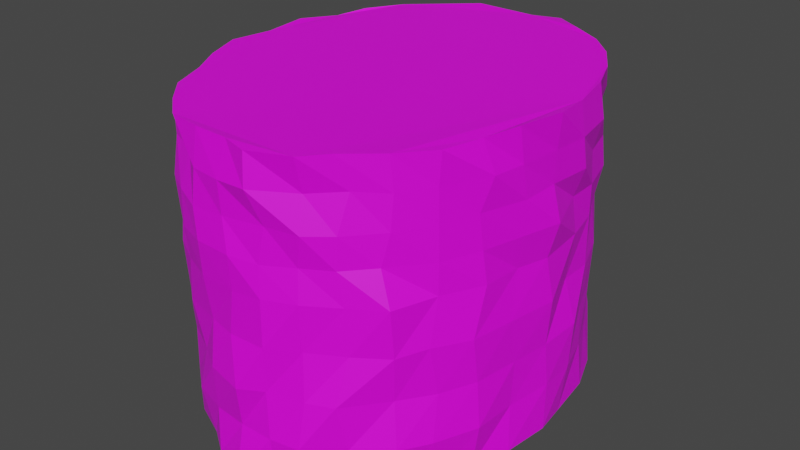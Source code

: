 # Source: arenav2_socle.blend  (saved by Blender 2.93.21; exported with 4.5.12 LTS)
import bpy
from mathutils import Matrix  # noqa: F401  (used for matrix-valued properties, if any)

bpy.ops.wm.read_factory_settings(use_empty=True)
scene = bpy.context.scene
scene.name = 'Scene'

# ---- collections
col_collection = bpy.data.collections.new('Collection'); scene.collection.children.link(col_collection)

# ---- images (referenced by path relative to the original .blend; pixels are not part of the script)
import os
ASSET_DIR = os.environ.get("B2B_ASSET_DIR", "")  # directory of the original .blend (textures are referenced by path, not embedded)
HERE = os.path.dirname(os.path.abspath(__file__))  # packed textures are extracted next to this script under _unpacked/

def load_image(name, relpath, width, height, colorspace="sRGB"):
    """Load a texture the original file referenced (path relative to the .blend, or extracted next to this script)."""
    p = next((c for c in (os.path.join(HERE, relpath), os.path.join(ASSET_DIR, relpath)) if relpath and os.path.exists(c)), "")
    if p:
        img = bpy.data.images.load(p, check_existing=True)
        img.name = name
    else:  # same state as the original file: an image datablock whose file is absent (Cycles renders it pink)
        img = bpy.data.images.new(name, width, height)
        img.source = "FILE"
        img.filepath = "//" + (relpath or name)
    img.colorspace_settings.name = colorspace
    return img
img_craiyon_170509_repeating_texture_of_dirt__reminiscent_of_ps1_er = load_image('craiyon_170509_Repeating_texture_of_dirt__reminiscent_of_PS1_er', 'craiyon_170509_Repeating_texture_of_dirt__reminiscent_of_PS1_era_games__slightly_pixelated__2D.png', 1024, 1024, 'sRGB')

# ---- materials (node trees are filled in below, after node groups)
mat_material_005 = bpy.data.materials.new('Material.005')
mat_material_005.use_transparent_shadow = False

# ---- material node trees
mat_material_005.use_nodes = True; mat_material_005.node_tree.nodes.clear()
_N = mat_material_005.node_tree.nodes; _L = mat_material_005.node_tree.links
n0 = _N.new('ShaderNodeBsdfPrincipled'); n0.name = 'Principled BSDF'; n0.location = (10, 300)
n0.distribution = 'GGX'
n0.subsurface_method = 'BURLEY'
n0.inputs[3].default_value = 1.45
n0.inputs[27].default_value = (0.0, 0.0, 0.0, 1.0)
n0.inputs[28].default_value = 1.0
n1 = _N.new('ShaderNodeOutputMaterial'); n1.name = 'Material Output'; n1.location = (300, 300)
n2 = _N.new('ShaderNodeTexImage'); n2.name = 'Image Texture'; n2.location = (-676, 199)
n2.image = img_craiyon_170509_repeating_texture_of_dirt__reminiscent_of_ps1_er
_L.new(n0.outputs[0], n1.inputs[0])
_L.new(n2.outputs[0], n0.inputs[0])
n1.is_active_output = True

# ---- world
world_world = bpy.data.worlds.new('World'); scene.world = world_world
world_world.use_nodes = True; world_world.node_tree.nodes.clear()
_N = world_world.node_tree.nodes; _L = world_world.node_tree.links
n0 = _N.new('ShaderNodeOutputWorld'); n0.name = 'World Output'; n0.location = (300, 300)
n1 = _N.new('ShaderNodeBackground'); n1.name = 'Background'; n1.location = (10, 300)
n1.inputs[0].default_value = (0.05088, 0.05088, 0.05088, 1.0)
_L.new(n1.outputs[0], n0.inputs[0])
n0.is_active_output = True
world_world.color = (0.05088, 0.05088, 0.05088)
world_world.use_sun_shadow = False
world_world.sun_shadow_jitter_overblur = 0.0

# ---- meshes
me_cylinder = bpy.data.meshes.new('Cylinder')
me_cylinder.from_pydata([(0.006131, 1.004, -0.9957), (0.009666, 0.9578, 1.007), (0.2187, 0.9568, -1.009), (0.1724, 1.01, 0.9959), (0.3572, 0.9438, -1.018), (0.3575, 0.9109, 1.027), (0.5364, 0.8369, -1.03), (0.5513, 0.835, 1.001), (0.7148, 0.6987, -0.9737), (0.7066, 0.7144, 0.9963), (0.8428, 0.5108, -1.006), (0.8348, 0.5543, 0.9946), (0.9232, 0.3833, -1.001), (0.9294, 0.3772, 1.0), (0.9733, 0.2127, -1.01), (0.984, 0.1713, 0.9695), (1.002, -0.0293, -1.02), (1.018, -0.008439, 1.006), (0.9592, -0.1859, -0.9905), (0.9604, -0.2175, 1.005), (0.9384, -0.3655, -0.9938), (0.8917, -0.3715, 0.9656), (0.8271, -0.5502, -0.9852), (0.8431, -0.5589, 0.984), (0.7397, -0.7437, -0.9925), (0.7046, -0.7106, 1.006), (0.5569, -0.8318, -0.9971), (0.5273, -0.845, 1.024), (0.3779, -0.9265, -0.9868), (0.4016, -0.9337, 0.9945), (0.1949, -0.982, -0.9992), (0.1766, -1.004, 0.9956), (0.01802, -0.9937, -1.032), (0.02579, -0.9754, 1.016), (-0.1981, -0.9882, -1.013), (-0.1895, -0.9654, 1.008), (-0.3798, -0.9289, -1.005), (-0.4081, -0.9284, 0.9898), (-0.5579, -0.8492, -1.013), (-0.5556, -0.8315, 1.0), (-0.6791, -0.6781, -0.9752), (-0.7067, -0.7077, 1.0), (-0.816, -0.5748, -1.035), (-0.7996, -0.5326, 1.006), (-0.8935, -0.4024, -0.9794), (-0.9079, -0.3866, 1.02), (-1.006, -0.181, -1.001), (-0.999, -0.206, 1.025), (-0.9997, 0.0004823, -0.9888), (-0.968, -0.002777, 1.014), (-0.9634, 0.1693, -0.9899), (-0.9865, 0.2053, 1.032), (-0.9046, 0.3603, -1.027), (-0.8941, 0.3792, 0.9951), (-0.8306, 0.5992, -1.003), (-0.8341, 0.5247, 1.029), (-0.7057, 0.7006, -1.0), (-0.7304, 0.7157, 1.003), (-0.5571, 0.8322, -1.001), (-0.5631, 0.8166, 0.9758), (-0.3835, 0.8988, -1.016), (-0.3532, 0.9388, 1.035), (-0.1686, 0.9811, -1.006), (-0.179, 0.9829, 0.9678), (0.03352, 0.9845, -3.829), (0.1738, 0.9977, -3.844), (0.385, 0.9328, -3.843), (0.5714, 0.8567, -3.847), (0.7146, 0.724, -3.825), (0.8542, 0.5837, -3.841), (0.9433, 0.4019, -3.856), (0.9815, 0.1684, -3.874), (1.017, 0.008994, -3.837), (0.9853, -0.2129, -3.835), (0.9086, -0.3879, -3.826), (0.8287, -0.519, -3.84), (0.6821, -0.7058, -3.84), (0.5404, -0.8136, -3.803), (0.3619, -0.941, -3.834), (0.1994, -0.961, -3.83), (0.008032, -1.035, -3.854), (-0.1926, -0.9819, -3.836), (-0.3394, -0.9045, -3.828), (-0.5507, -0.829, -3.838), (-0.7253, -0.7225, -3.854), (-0.8731, -0.5765, -3.833), (-0.9226, -0.3675, -3.857), (-0.948, -0.2328, -3.834), (-0.9944, -0.01158, -3.833), (-0.9624, 0.2108, -3.835), (-0.9299, 0.3786, -3.836), (-0.8205, 0.5983, -3.845), (-0.7054, 0.7154, -3.836), (-0.5667, 0.832, -3.847), (-0.3815, 0.9372, -3.841), (-0.1951, 0.9665, -3.835), (0.002071, 0.9656, -0.005243), (0.1828, 0.9657, -0.00506), (0.3736, 0.9105, 0.02148), (0.5599, 0.8396, -0.04598), (0.6948, 0.6825, 0.01725), (0.858, 0.5353, 0.01984), (0.9152, 0.3766, 0.002999), (1.008, 0.2081, -0.008455), (0.9878, 0.001255, -0.003535), (0.9824, -0.1721, -0.01067), (0.9143, -0.4005, 0.02655), (0.83, -0.5563, 0.001469), (0.7042, -0.7066, -0.008774), (0.5393, -0.845, -0.01885), (0.4114, -0.9319, -0.01253), (0.2288, -0.9652, 0.0105), (-0.005604, -0.9993, 0.003386), (-0.2097, -0.9986, -0.02771), (-0.3788, -0.9418, 0.008282), (-0.5496, -0.8624, -0.01645), (-0.7018, -0.7042, -0.003016), (-0.8377, -0.5614, -0.006532), (-0.9516, -0.3952, 0.003015), (-0.9784, -0.1973, -0.005408), (-1.003, 0.006996, 0.001016), (-0.9869, 0.1829, -0.009934), (-0.9236, 0.3819, -0.001833), (-0.834, 0.5572, 0.001354), (-0.6858, 0.7075, 0.03934), (-0.5471, 0.831, 0.0155), (-0.3773, 0.9248, 0.01724), (-0.2066, 0.9855, 0.0119), (1.009, 0.2163, -2.415), (0.9208, 0.3756, -2.424), (0.04031, -1.029, -2.418), (0.1755, -0.9679, -2.421), (-0.9659, 0.2144, -2.449), (-1.03, -0.005832, -2.437), (0.5536, 0.8328, -2.422), (0.3867, 0.9243, -2.419), (0.7134, -0.697, -2.418), (0.8357, -0.5499, -2.431), (-0.8345, -0.5549, -2.423), (-0.741, -0.7201, -2.421), (-0.3865, 0.937, -2.441), (-0.5435, 0.8386, -2.425), (1.003, 0.002513, -2.423), (-0.1921, -0.9865, -2.414), (-0.9696, 0.3911, -2.416), (0.711, 0.672, -2.419), (0.532, -0.8749, -2.423), (-0.9233, -0.4144, -2.388), (-0.1889, 0.9614, -2.449), (0.9685, -0.1809, -2.421), (-0.3468, -0.9102, -2.412), (-0.8348, 0.5505, -2.419), (0.8332, 0.5529, -2.42), (0.3834, -0.9244, -2.428), (-0.9724, -0.1969, -2.427), (0.1632, 0.9611, -2.402), (0.0031, 1.029, -2.401), (0.9286, -0.3922, -2.422), (-0.5498, -0.8259, -2.418), (-0.7085, 0.7069, -2.442), (1.002, 0.1995, -3.121), (-0.003806, -0.9799, -3.129), (-1.014, 0.2303, -3.143), (0.5358, 0.8142, -3.17), (0.7448, -0.714, -3.141), (-0.8295, -0.5645, -3.131), (-0.3824, 0.9298, -3.129), (1.011, 0.02361, -3.112), (-0.1999, -0.9696, -3.108), (-0.9315, 0.3905, -3.144), (0.7345, 0.7049, -3.094), (0.5591, -0.833, -3.133), (-0.9258, -0.3567, -3.1), (-0.1987, 0.986, -3.129), (0.9623, -0.1921, -3.135), (-0.4013, -0.9234, -3.098), (-0.8344, 0.5649, -3.108), (0.8187, 0.5672, -3.115), (0.3641, -0.9535, -3.141), (-0.9669, -0.2337, -3.115), (0.1519, 0.987, -3.146), (0.9506, -0.3921, -3.134), (-0.5572, -0.8273, -3.13), (-0.74, 0.6997, -3.14), (0.9284, 0.3805, -3.127), (0.1983, -0.9803, -3.123), (-0.9871, 0.009753, -3.142), (0.381, 0.9245, -3.13), (0.8428, -0.5835, -3.146), (-0.7119, -0.7074, -3.128), (-0.5678, 0.8179, -3.147), (0.003355, 0.9971, -3.133), (0.9327, 0.3722, -1.758), (0.1913, -0.9825, -1.714), (-1.004, -0.001262, -1.705), (0.3638, 0.9326, -1.718), (0.8246, -0.5933, -1.68), (-0.6909, -0.6928, -1.673), (-0.5722, 0.8472, -1.715), (-0.006185, 0.9939, -1.719), (0.9498, 0.1916, -1.711), (-0.03153, -0.9841, -1.727), (-0.9771, 0.1925, -1.713), (0.5601, 0.8091, -1.692), (0.7382, -0.7204, -1.721), (-0.8267, -0.5636, -1.705), (-0.3913, 0.9377, -1.716), (1.026, 0.002623, -1.707), (-0.1953, -0.9579, -1.71), (-0.9409, 0.3686, -1.723), (0.6995, 0.7036, -1.697), (0.5648, -0.8198, -1.71), (-0.9139, -0.4023, -1.734), (-0.1812, 1.002, -1.715), (0.9738, -0.2305, -1.711), (-0.4141, -0.9184, -1.681), (-0.8186, 0.5776, -1.748), (0.8559, 0.5402, -1.692), (0.3737, -0.9117, -1.694), (-1.009, -0.193, -1.729), (0.1877, 0.9873, -1.712), (0.9285, -0.4252, -1.719), (-0.5326, -0.8469, -1.717), (-0.6825, 0.6773, -1.728), (0.2171, 1.016, -0.4744), (0.3792, 0.9324, -0.4996), (0.5166, 0.8098, -0.4784), (0.7128, 0.7272, -0.5035), (0.8625, 0.5568, -0.4632), (0.9264, 0.38, -0.5017), (0.9394, 0.2176, -0.486), (1.041, -0.001285, -0.5162), (0.9825, -0.1981, -0.5017), (0.9228, -0.3817, -0.4991), (0.829, -0.5511, -0.5105), (0.6721, -0.7316, -0.4757), (0.5281, -0.8448, -0.493), (0.3696, -0.9141, -0.4961), (0.1871, -0.9739, -0.5355), (0.02825, -1.011, -0.4939), (-0.1819, -1.008, -0.4745), (-0.3704, -0.9498, -0.5119), (-0.5571, -0.8324, -0.5013), (-0.716, -0.7073, -0.5011), (-0.8414, -0.5319, -0.5017), (-0.9303, -0.3795, -0.4958), (-0.9752, -0.2151, -0.4799), (-1.003, -0.00155, -0.4946), (-0.9773, 0.216, -0.4928), (-0.9223, 0.3837, -0.5007), (-0.8505, 0.5517, -0.4927), (-0.705, 0.7087, -0.4978), (-0.5498, 0.8391, -0.4876), (-0.3767, 0.9248, -0.4943), (-0.2377, 0.9552, -0.4939), (0.009947, 0.997, -0.5114), (-0.003195, 0.9993, 0.4963), (0.1824, 0.9909, 0.4889), (0.379, 0.9229, 0.5091), (0.5708, 0.8014, 0.4882), (0.7292, 0.7123, 0.515), (0.7938, 0.5665, 0.5265), (0.9526, 0.3941, 0.4652), (1.012, 0.1714, 0.4782), (0.9958, -0.002306, 0.4816), (0.9664, -0.1914, 0.4733), (0.9479, -0.3518, 0.4946), (0.831, -0.5613, 0.5086), (0.7136, -0.6975, 0.4947), (0.5705, -0.7997, 0.5334), (0.3987, -0.8963, 0.488), (0.1792, -1.015, 0.5141), (-0.00433, -1.01, 0.4932), (-0.1864, -0.9931, 0.4958), (-0.3553, -0.8984, 0.5222), (-0.5523, -0.8306, 0.5108), (-0.7319, -0.6899, 0.5012), (-0.8407, -0.5565, 0.5034), (-0.9249, -0.3434, 0.4975), (-0.9852, -0.199, 0.5016), (-1.0, 0.01757, 0.4796), (-0.9808, 0.1965, 0.4996), (-0.9152, 0.384, 0.4706), (-0.8317, 0.5492, 0.5122), (-0.6848, 0.7035, 0.4875), (-0.5317, 0.839, 0.5224), (-0.398, 0.9443, 0.4908), (-0.1907, 0.9799, 0.4962)], [], [(256, 1, 3, 257), (257, 3, 5, 258), (258, 5, 7, 259), (259, 7, 9, 260), (260, 9, 11, 261), (261, 11, 13, 262), (262, 13, 15, 263), (263, 15, 17, 264), (264, 17, 19, 265), (265, 19, 21, 266), (266, 21, 23, 267), (267, 23, 25, 268), (268, 25, 27, 269), (269, 27, 29, 270), (270, 29, 31, 271), (271, 31, 33, 272), (272, 33, 35, 273), (273, 35, 37, 274), (274, 37, 39, 275), (275, 39, 41, 276), (276, 41, 43, 277), (277, 43, 45, 278), (278, 45, 47, 279), (279, 47, 49, 280), (280, 49, 51, 281), (281, 51, 53, 282), (282, 53, 55, 283), (283, 55, 57, 284), (284, 57, 59, 285), (285, 59, 61, 286), (3, 1, 63, 61, 59, 57, 55, 53, 51, 49, 47, 45, 43, 41, 39, 37, 35, 33, 31, 29, 27, 25, 23, 21, 19, 17, 15, 13, 11, 9, 7, 5), (286, 61, 63, 287), (287, 63, 1, 256), (184, 160, 71, 70), (64, 65, 66, 67, 68, 69, 70, 71, 72, 73, 74, 75, 76, 77, 78, 79, 80, 81, 82, 83, 84, 85, 86, 87, 88, 89, 90, 91, 92, 93, 94, 95), (185, 161, 80, 79), (186, 162, 89, 88), (187, 163, 67, 66), (188, 164, 76, 75), (189, 165, 85, 84), (190, 166, 94, 93), (160, 167, 72, 71), (161, 168, 81, 80), (162, 169, 90, 89), (163, 170, 68, 67), (164, 171, 77, 76), (165, 172, 86, 85), (166, 173, 95, 94), (167, 174, 73, 72), (168, 175, 82, 81), (169, 176, 91, 90), (170, 177, 69, 68), (171, 178, 78, 77), (172, 179, 87, 86), (191, 180, 65, 64), (173, 191, 64, 95), (174, 181, 74, 73), (175, 182, 83, 82), (176, 183, 92, 91), (177, 184, 70, 69), (178, 185, 79, 78), (179, 186, 88, 87), (180, 187, 66, 65), (181, 188, 75, 74), (182, 189, 84, 83), (183, 190, 93, 92), (254, 127, 96, 255), (253, 126, 127, 254), (252, 125, 126, 253), (251, 124, 125, 252), (250, 123, 124, 251), (249, 122, 123, 250), (248, 121, 122, 249), (247, 120, 121, 248), (246, 119, 120, 247), (245, 118, 119, 246), (244, 117, 118, 245), (243, 116, 117, 244), (242, 115, 116, 243), (241, 114, 115, 242), (240, 113, 114, 241), (239, 112, 113, 240), (238, 111, 112, 239), (237, 110, 111, 238), (236, 109, 110, 237), (235, 108, 109, 236), (234, 107, 108, 235), (233, 106, 107, 234), (232, 105, 106, 233), (231, 104, 105, 232), (230, 103, 104, 231), (229, 102, 103, 230), (228, 101, 102, 229), (227, 100, 101, 228), (226, 99, 100, 227), (225, 98, 99, 226), (224, 97, 98, 225), (255, 96, 97, 224), (223, 198, 141, 159), (222, 197, 139, 158), (221, 196, 137, 157), (220, 195, 135, 155), (219, 194, 133, 154), (218, 193, 131, 153), (217, 192, 129, 152), (216, 223, 159, 151), (215, 222, 158, 150), (214, 221, 157, 149), (213, 199, 156, 148), (199, 220, 155, 156), (212, 219, 154, 147), (211, 218, 153, 146), (210, 217, 152, 145), (209, 216, 151, 144), (208, 215, 150, 143), (207, 214, 149, 142), (206, 213, 148, 140), (205, 212, 147, 138), (204, 211, 146, 136), (203, 210, 145, 134), (202, 209, 144, 132), (201, 208, 143, 130), (200, 207, 142, 128), (198, 206, 140, 141), (197, 205, 138, 139), (196, 204, 136, 137), (195, 203, 134, 135), (194, 202, 132, 133), (193, 201, 130, 131), (192, 200, 128, 129), (159, 141, 190, 183), (158, 139, 189, 182), (157, 137, 188, 181), (155, 135, 187, 180), (154, 133, 186, 179), (153, 131, 185, 178), (152, 129, 184, 177), (151, 159, 183, 176), (150, 158, 182, 175), (149, 157, 181, 174), (148, 156, 191, 173), (156, 155, 180, 191), (147, 154, 179, 172), (146, 153, 178, 171), (145, 152, 177, 170), (144, 151, 176, 169), (143, 150, 175, 168), (142, 149, 174, 167), (140, 148, 173, 166), (138, 147, 172, 165), (136, 146, 171, 164), (134, 145, 170, 163), (132, 144, 169, 162), (130, 143, 168, 161), (128, 142, 167, 160), (141, 140, 166, 190), (139, 138, 165, 189), (137, 136, 164, 188), (135, 134, 163, 187), (133, 132, 162, 186), (131, 130, 161, 185), (129, 128, 160, 184), (12, 14, 200, 192), (30, 32, 201, 193), (48, 50, 202, 194), (4, 6, 203, 195), (22, 24, 204, 196), (40, 42, 205, 197), (58, 60, 206, 198), (14, 16, 207, 200), (32, 34, 208, 201), (50, 52, 209, 202), (6, 8, 210, 203), (24, 26, 211, 204), (42, 44, 212, 205), (60, 62, 213, 206), (16, 18, 214, 207), (34, 36, 215, 208), (52, 54, 216, 209), (8, 10, 217, 210), (26, 28, 218, 211), (44, 46, 219, 212), (0, 2, 220, 199), (62, 0, 199, 213), (18, 20, 221, 214), (36, 38, 222, 215), (54, 56, 223, 216), (10, 12, 192, 217), (28, 30, 193, 218), (46, 48, 194, 219), (2, 4, 195, 220), (20, 22, 196, 221), (38, 40, 197, 222), (56, 58, 198, 223), (0, 255, 224, 2), (2, 224, 225, 4), (4, 225, 226, 6), (6, 226, 227, 8), (8, 227, 228, 10), (10, 228, 229, 12), (12, 229, 230, 14), (14, 230, 231, 16), (16, 231, 232, 18), (18, 232, 233, 20), (20, 233, 234, 22), (22, 234, 235, 24), (24, 235, 236, 26), (26, 236, 237, 28), (28, 237, 238, 30), (30, 238, 239, 32), (32, 239, 240, 34), (34, 240, 241, 36), (36, 241, 242, 38), (38, 242, 243, 40), (40, 243, 244, 42), (42, 244, 245, 44), (44, 245, 246, 46), (46, 246, 247, 48), (48, 247, 248, 50), (50, 248, 249, 52), (52, 249, 250, 54), (54, 250, 251, 56), (56, 251, 252, 58), (58, 252, 253, 60), (60, 253, 254, 62), (62, 254, 255, 0), (127, 287, 256, 96), (126, 286, 287, 127), (125, 285, 286, 126), (124, 284, 285, 125), (123, 283, 284, 124), (122, 282, 283, 123), (121, 281, 282, 122), (120, 280, 281, 121), (119, 279, 280, 120), (118, 278, 279, 119), (117, 277, 278, 118), (116, 276, 277, 117), (115, 275, 276, 116), (114, 274, 275, 115), (113, 273, 274, 114), (112, 272, 273, 113), (111, 271, 272, 112), (110, 270, 271, 111), (109, 269, 270, 110), (108, 268, 269, 109), (107, 267, 268, 108), (106, 266, 267, 107), (105, 265, 266, 106), (104, 264, 265, 105), (103, 263, 264, 104), (102, 262, 263, 103), (101, 261, 262, 102), (100, 260, 261, 101), (99, 259, 260, 100), (98, 258, 259, 99), (97, 257, 258, 98), (96, 256, 257, 97)])
_uv = me_cylinder.uv_layers.new(name='UVMap')
_uv.uv.foreach_set('vector', [1.0, 0.875, 1.0, 1.0, 0.9688, 1.0, 0.9688, 0.875, 0.9688, 0.875, 0.9688, 1.0, 0.9375, 1.0, 0.9375, 0.875, 0.9375, 0.875, 0.9375, 1.0, 0.9062, 1.0, 0.9062, 0.875, 0.9062, 0.875, 0.9062, 1.0, 0.875, 1.0, 0.875, 0.875, 0.875, 0.875, 0.875, 1.0, 0.8438, 1.0, 0.8438, 0.875, 0.8438, 0.875, 0.8438, 1.0, 0.8125, 1.0, 0.8125, 0.875, 0.8125, 0.875, 0.8125, 1.0, 0.7812, 1.0, 0.7812, 0.875, 0.7812, 0.875, 0.7812, 1.0, 0.75, 1.0, 0.75, 0.875, 0.75, 0.875, 0.75, 1.0, 0.7188, 1.0, 0.7188, 0.875, 0.7188, 0.875, 0.7188, 1.0, 0.6875, 1.0, 0.6875, 0.875, 0.6875, 0.875, 0.6875, 1.0, 0.6562, 1.0, 0.6562, 0.875, 0.6562, 0.875, 0.6562, 1.0, 0.625, 1.0, 0.625, 0.875, 0.625, 0.875, 0.625, 1.0, 0.5938, 1.0, 0.5938, 0.875, 0.5938, 0.875, 0.5938, 1.0, 0.5625, 1.0, 0.5625, 0.875, 0.5625, 0.875, 0.5625, 1.0, 0.5312, 1.0, 0.5312, 0.875, 0.5312, 0.875, 0.5312, 1.0, 0.5, 1.0, 0.5, 0.875, 0.5, 0.875, 0.5, 1.0, 0.4688, 1.0, 0.4688, 0.875, 0.4688, 0.875, 0.4688, 1.0, 0.4375, 1.0, 0.4375, 0.875, 0.4375, 0.875, 0.4375, 1.0, 0.4062, 1.0, 0.4062, 0.875, 0.4062, 0.875, 0.4062, 1.0, 0.375, 1.0, 0.375, 0.875, 0.375, 0.875, 0.375, 1.0, 0.3438, 1.0, 0.3438, 0.875, 0.3438, 0.875, 0.3438, 1.0, 0.3125, 1.0, 0.3125, 0.875, 0.3125, 0.875, 0.3125, 1.0, 0.2812, 1.0, 0.2812, 0.875, 0.2812, 0.875, 0.2812, 1.0, 0.25, 1.0, 0.25, 0.875, 0.25, 0.875, 0.25, 1.0, 0.2188, 1.0, 0.2188, 0.875, 0.2188, 0.875, 0.2188, 1.0, 0.1875, 1.0, 0.1875, 0.875, 0.1875, 0.875, 0.1875, 1.0, 0.1562, 1.0, 0.1562, 0.875, 0.1562, 0.875, 0.1562, 1.0, 0.125, 1.0, 0.125, 0.875, 0.125, 0.875, 0.125, 1.0, 0.09375, 1.0, 0.09375, 0.875, 0.09375, 0.875, 0.09375, 1.0, 0.0625, 1.0, 0.0625, 0.875, 0.2968, 0.4854, 0.25, 0.49, 0.2032, 0.4854, 0.1582, 0.4717, 0.1167, 0.4496, 0.08029, 0.4197, 0.05045, 0.3833, 0.02827, 0.3418, 0.01461, 0.2968, 0.01, 0.25, 0.01461, 0.2032, 0.02827, 0.1582, 0.05045, 0.1167, 0.08029, 0.08029, 0.1167, 0.05045, 0.1582, 0.02827, 0.2032, 0.01461, 0.25, 0.01, 0.2968, 0.01461, 0.3418, 0.02827, 0.3833, 0.05045, 0.4197, 0.08029, 0.4496, 0.1167, 0.4717, 0.1582, 0.4854, 0.2032, 0.49, 0.25, 0.4854, 0.2968, 0.4717, 0.3418, 0.4496, 0.3833, 0.4197, 0.4197, 0.3833, 0.4496, 0.3418, 0.4717, 0.0625, 0.875, 0.0625, 1.0, 0.03125, 1.0, 0.03125, 0.875, 0.03125, 0.875, 0.03125, 1.0, 0.0, 1.0, 0.0, 0.875, 0.8125, 0.5, 0.7812, 0.5, 0.7812, 0.5, 0.8125, 0.5, 0.75, 0.49, 0.7968, 0.4854, 0.8418, 0.4717, 0.8833, 0.4496, 0.9197, 0.4197, 0.9496, 0.3833, 0.9717, 0.3418, 0.9854, 0.2968, 0.99, 0.25, 0.9854, 0.2032, 0.9717, 0.1582, 0.9496, 0.1167, 0.9197, 0.08029, 0.8833, 0.05045, 0.8418, 0.02827, 0.7968, 0.01461, 0.75, 0.01, 0.7032, 0.01461, 0.6582, 0.02827, 0.6167, 0.05045, 0.5803, 0.08029, 0.5504, 0.1167, 0.5283, 0.1582, 0.5146, 0.2032, 0.51, 0.25, 0.5146, 0.2968, 0.5283, 0.3418, 0.5504, 0.3833, 0.5803, 0.4197, 0.6167, 0.4496, 0.6582, 0.4717, 0.7032, 0.4854, 0.5312, 0.5, 0.5, 0.5, 0.5, 0.5, 0.5312, 0.5, 0.25, 0.5, 0.2188, 0.5, 0.2188, 0.5, 0.25, 0.5, 0.9375, 0.5, 0.9062, 0.5, 0.9062, 0.5, 0.9375, 0.5, 0.6562, 0.5, 0.625, 0.5, 0.625, 0.5, 0.6562, 0.5, 0.375, 0.5, 0.3438, 0.5, 0.3438, 0.5, 0.375, 0.5, 0.09375, 0.5, 0.0625, 0.5, 0.0625, 0.5, 0.09375, 0.5, 0.7812, 0.5, 0.75, 0.5, 0.75, 0.5, 0.7812, 0.5, 0.5, 0.5, 0.4688, 0.5, 0.4688, 0.5, 0.5, 0.5, 0.2188, 0.5, 0.1875, 0.5, 0.1875, 0.5, 0.2188, 0.5, 0.9062, 0.5, 0.875, 0.5, 0.875, 0.5, 0.9062, 0.5, 0.625, 0.5, 0.5938, 0.5, 0.5938, 0.5, 0.625, 0.5, 0.3438, 0.5, 0.3125, 0.5, 0.3125, 0.5, 0.3438, 0.5, 0.0625, 0.5, 0.03125, 0.5, 0.03125, 0.5, 0.0625, 0.5, 0.75, 0.5, 0.7188, 0.5, 0.7188, 0.5, 0.75, 0.5, 0.4688, 0.5, 0.4375, 0.5, 0.4375, 0.5, 0.4688, 0.5, 0.1875, 0.5, 0.1562, 0.5, 0.1562, 0.5, 0.1875, 0.5, 0.875, 0.5, 0.8438, 0.5, 0.8438, 0.5, 0.875, 0.5, 0.5938, 0.5, 0.5625, 0.5, 0.5625, 0.5, 0.5938, 0.5, 0.3125, 0.5, 0.2812, 0.5, 0.2812, 0.5, 0.3125, 0.5, 1.0, 0.5, 0.9688, 0.5, 0.9688, 0.5, 1.0, 0.5, 0.03125, 0.5, 0.0, 0.5, 0.0, 0.5, 0.03125, 0.5, 0.7188, 0.5, 0.6875, 0.5, 0.6875, 0.5, 0.7188, 0.5, 0.4375, 0.5, 0.4062, 0.5, 0.4062, 0.5, 0.4375, 0.5, 0.1562, 0.5, 0.125, 0.5, 0.125, 0.5, 0.1562, 0.5, 0.8438, 0.5, 0.8125, 0.5, 0.8125, 0.5, 0.8438, 0.5, 0.5625, 0.5, 0.5312, 0.5, 0.5312, 0.5, 0.5625, 0.5, 0.2812, 0.5, 0.25, 0.5, 0.25, 0.5, 0.2812, 0.5, 0.9688, 0.5, 0.9375, 0.5, 0.9375, 0.5, 0.9688, 0.5, 0.6875, 0.5, 0.6562, 0.5, 0.6562, 0.5, 0.6875, 0.5, 0.4062, 0.5, 0.375, 0.5, 0.375, 0.5, 0.4062, 0.5, 0.125, 0.5, 0.09375, 0.5, 0.09375, 0.5, 0.125, 0.5, 0.03125, 0.625, 0.03125, 0.75, 0.0, 0.75, 0.0, 0.625, 0.0625, 0.625, 0.0625, 0.75, 0.03125, 0.75, 0.03125, 0.625, 0.09375, 0.625, 0.09375, 0.75, 0.0625, 0.75, 0.0625, 0.625, 0.125, 0.625, 0.125, 0.75, 0.09375, 0.75, 0.09375, 0.625, 0.1562, 0.625, 0.1562, 0.75, 0.125, 0.75, 0.125, 0.625, 0.1875, 0.625, 0.1875, 0.75, 0.1562, 0.75, 0.1562, 0.625, 0.2188, 0.625, 0.2188, 0.75, 0.1875, 0.75, 0.1875, 0.625, 0.25, 0.625, 0.25, 0.75, 0.2188, 0.75, 0.2188, 0.625, 0.2812, 0.625, 0.2812, 0.75, 0.25, 0.75, 0.25, 0.625, 0.3125, 0.625, 0.3125, 0.75, 0.2812, 0.75, 0.2812, 0.625, 0.3438, 0.625, 0.3438, 0.75, 0.3125, 0.75, 0.3125, 0.625, 0.375, 0.625, 0.375, 0.75, 0.3438, 0.75, 0.3438, 0.625, 0.4062, 0.625, 0.4062, 0.75, 0.375, 0.75, 0.375, 0.625, 0.4375, 0.625, 0.4375, 0.75, 0.4062, 0.75, 0.4062, 0.625, 0.4688, 0.625, 0.4688, 0.75, 0.4375, 0.75, 0.4375, 0.625, 0.5, 0.625, 0.5, 0.75, 0.4688, 0.75, 0.4688, 0.625, 0.5312, 0.625, 0.5312, 0.75, 0.5, 0.75, 0.5, 0.625, 0.5625, 0.625, 0.5625, 0.75, 0.5312, 0.75, 0.5312, 0.625, 0.5938, 0.625, 0.5938, 0.75, 0.5625, 0.75, 0.5625, 0.625, 0.625, 0.625, 0.625, 0.75, 0.5938, 0.75, 0.5938, 0.625, 0.6562, 0.625, 0.6562, 0.75, 0.625, 0.75, 0.625, 0.625, 0.6875, 0.625, 0.6875, 0.75, 0.6562, 0.75, 0.6562, 0.625, 0.7188, 0.625, 0.7188, 0.75, 0.6875, 0.75, 0.6875, 0.625, 0.75, 0.625, 0.75, 0.75, 0.7188, 0.75, 0.7188, 0.625, 0.7812, 0.625, 0.7812, 0.75, 0.75, 0.75, 0.75, 0.625, 0.8125, 0.625, 0.8125, 0.75, 0.7812, 0.75, 0.7812, 0.625, 0.8438, 0.625, 0.8438, 0.75, 0.8125, 0.75, 0.8125, 0.625, 0.875, 0.625, 0.875, 0.75, 0.8438, 0.75, 0.8438, 0.625, 0.9062, 0.625, 0.9062, 0.75, 0.875, 0.75, 0.875, 0.625, 0.9375, 0.625, 0.9375, 0.75, 0.9062, 0.75, 0.9062, 0.625, 0.9688, 0.625, 0.9688, 0.75, 0.9375, 0.75, 0.9375, 0.625, 1.0, 0.625, 1.0, 0.75, 0.9688, 0.75, 0.9688, 0.625, 0.125, 0.5, 0.09375, 0.5, 0.09375, 0.5, 0.125, 0.5, 0.4062, 0.5, 0.375, 0.5, 0.375, 0.5, 0.4062, 0.5, 0.6875, 0.5, 0.6562, 0.5, 0.6562, 0.5, 0.6875, 0.5, 0.9688, 0.5, 0.9375, 0.5, 0.9375, 0.5, 0.9688, 0.5, 0.2812, 0.5, 0.25, 0.5, 0.25, 0.5, 0.2812, 0.5, 0.5625, 0.5, 0.5312, 0.5, 0.5312, 0.5, 0.5625, 0.5, 0.8438, 0.5, 0.8125, 0.5, 0.8125, 0.5, 0.8438, 0.5, 0.1562, 0.5, 0.125, 0.5, 0.125, 0.5, 0.1562, 0.5, 0.4375, 0.5, 0.4062, 0.5, 0.4062, 0.5, 0.4375, 0.5, 0.7188, 0.5, 0.6875, 0.5, 0.6875, 0.5, 0.7188, 0.5, 0.03125, 0.5, 0.0, 0.5, 0.0, 0.5, 0.03125, 0.5, 1.0, 0.5, 0.9688, 0.5, 0.9688, 0.5, 1.0, 0.5, 0.3125, 0.5, 0.2812, 0.5, 0.2812, 0.5, 0.3125, 0.5, 0.5938, 0.5, 0.5625, 0.5, 0.5625, 0.5, 0.5938, 0.5, 0.875, 0.5, 0.8438, 0.5, 0.8438, 0.5, 0.875, 0.5, 0.1875, 0.5, 0.1562, 0.5, 0.1562, 0.5, 0.1875, 0.5, 0.4688, 0.5, 0.4375, 0.5, 0.4375, 0.5, 0.4688, 0.5, 0.75, 0.5, 0.7188, 0.5, 0.7188, 0.5, 0.75, 0.5, 0.0625, 0.5, 0.03125, 0.5, 0.03125, 0.5, 0.0625, 0.5, 0.3438, 0.5, 0.3125, 0.5, 0.3125, 0.5, 0.3438, 0.5, 0.625, 0.5, 0.5938, 0.5, 0.5938, 0.5, 0.625, 0.5, 0.9062, 0.5, 0.875, 0.5, 0.875, 0.5, 0.9062, 0.5, 0.2188, 0.5, 0.1875, 0.5, 0.1875, 0.5, 0.2188, 0.5, 0.5, 0.5, 0.4688, 0.5, 0.4688, 0.5, 0.5, 0.5, 0.7812, 0.5, 0.75, 0.5, 0.75, 0.5, 0.7812, 0.5, 0.09375, 0.5, 0.0625, 0.5, 0.0625, 0.5, 0.09375, 0.5, 0.375, 0.5, 0.3438, 0.5, 0.3438, 0.5, 0.375, 0.5, 0.6562, 0.5, 0.625, 0.5, 0.625, 0.5, 0.6562, 0.5, 0.9375, 0.5, 0.9062, 0.5, 0.9062, 0.5, 0.9375, 0.5, 0.25, 0.5, 0.2188, 0.5, 0.2188, 0.5, 0.25, 0.5, 0.5312, 0.5, 0.5, 0.5, 0.5, 0.5, 0.5312, 0.5, 0.8125, 0.5, 0.7812, 0.5, 0.7812, 0.5, 0.8125, 0.5, 0.125, 0.5, 0.09375, 0.5, 0.09375, 0.5, 0.125, 0.5, 0.4062, 0.5, 0.375, 0.5, 0.375, 0.5, 0.4062, 0.5, 0.6875, 0.5, 0.6562, 0.5, 0.6562, 0.5, 0.6875, 0.5, 0.9688, 0.5, 0.9375, 0.5, 0.9375, 0.5, 0.9688, 0.5, 0.2812, 0.5, 0.25, 0.5, 0.25, 0.5, 0.2812, 0.5, 0.5625, 0.5, 0.5312, 0.5, 0.5312, 0.5, 0.5625, 0.5, 0.8438, 0.5, 0.8125, 0.5, 0.8125, 0.5, 0.8438, 0.5, 0.1562, 0.5, 0.125, 0.5, 0.125, 0.5, 0.1562, 0.5, 0.4375, 0.5, 0.4062, 0.5, 0.4062, 0.5, 0.4375, 0.5, 0.7188, 0.5, 0.6875, 0.5, 0.6875, 0.5, 0.7188, 0.5, 0.03125, 0.5, 0.0, 0.5, 0.0, 0.5, 0.03125, 0.5, 1.0, 0.5, 0.9688, 0.5, 0.9688, 0.5, 1.0, 0.5, 0.3125, 0.5, 0.2812, 0.5, 0.2812, 0.5, 0.3125, 0.5, 0.5938, 0.5, 0.5625, 0.5, 0.5625, 0.5, 0.5938, 0.5, 0.875, 0.5, 0.8438, 0.5, 0.8438, 0.5, 0.875, 0.5, 0.1875, 0.5, 0.1562, 0.5, 0.1562, 0.5, 0.1875, 0.5, 0.4688, 0.5, 0.4375, 0.5, 0.4375, 0.5, 0.4688, 0.5, 0.75, 0.5, 0.7188, 0.5, 0.7188, 0.5, 0.75, 0.5, 0.0625, 0.5, 0.03125, 0.5, 0.03125, 0.5, 0.0625, 0.5, 0.3438, 0.5, 0.3125, 0.5, 0.3125, 0.5, 0.3438, 0.5, 0.625, 0.5, 0.5938, 0.5, 0.5938, 0.5, 0.625, 0.5, 0.9062, 0.5, 0.875, 0.5, 0.875, 0.5, 0.9062, 0.5, 0.2188, 0.5, 0.1875, 0.5, 0.1875, 0.5, 0.2188, 0.5, 0.5, 0.5, 0.4688, 0.5, 0.4688, 0.5, 0.5, 0.5, 0.7812, 0.5, 0.75, 0.5, 0.75, 0.5, 0.7812, 0.5, 0.09375, 0.5, 0.0625, 0.5, 0.0625, 0.5, 0.09375, 0.5, 0.375, 0.5, 0.3438, 0.5, 0.3438, 0.5, 0.375, 0.5, 0.6562, 0.5, 0.625, 0.5, 0.625, 0.5, 0.6562, 0.5, 0.9375, 0.5, 0.9062, 0.5, 0.9062, 0.5, 0.9375, 0.5, 0.25, 0.5, 0.2188, 0.5, 0.2188, 0.5, 0.25, 0.5, 0.5312, 0.5, 0.5, 0.5, 0.5, 0.5, 0.5312, 0.5, 0.8125, 0.5, 0.7812, 0.5, 0.7812, 0.5, 0.8125, 0.5, 0.8125, 0.5, 0.7812, 0.5, 0.7812, 0.5, 0.8125, 0.5, 0.5312, 0.5, 0.5, 0.5, 0.5, 0.5, 0.5312, 0.5, 0.25, 0.5, 0.2188, 0.5, 0.2188, 0.5, 0.25, 0.5, 0.9375, 0.5, 0.9062, 0.5, 0.9062, 0.5, 0.9375, 0.5, 0.6562, 0.5, 0.625, 0.5, 0.625, 0.5, 0.6562, 0.5, 0.375, 0.5, 0.3438, 0.5, 0.3438, 0.5, 0.375, 0.5, 0.09375, 0.5, 0.0625, 0.5, 0.0625, 0.5, 0.09375, 0.5, 0.7812, 0.5, 0.75, 0.5, 0.75, 0.5, 0.7812, 0.5, 0.5, 0.5, 0.4688, 0.5, 0.4688, 0.5, 0.5, 0.5, 0.2188, 0.5, 0.1875, 0.5, 0.1875, 0.5, 0.2188, 0.5, 0.9062, 0.5, 0.875, 0.5, 0.875, 0.5, 0.9062, 0.5, 0.625, 0.5, 0.5938, 0.5, 0.5938, 0.5, 0.625, 0.5, 0.3438, 0.5, 0.3125, 0.5, 0.3125, 0.5, 0.3438, 0.5, 0.0625, 0.5, 0.03125, 0.5, 0.03125, 0.5, 0.0625, 0.5, 0.75, 0.5, 0.7188, 0.5, 0.7188, 0.5, 0.75, 0.5, 0.4688, 0.5, 0.4375, 0.5, 0.4375, 0.5, 0.4688, 0.5, 0.1875, 0.5, 0.1562, 0.5, 0.1562, 0.5, 0.1875, 0.5, 0.875, 0.5, 0.8438, 0.5, 0.8438, 0.5, 0.875, 0.5, 0.5938, 0.5, 0.5625, 0.5, 0.5625, 0.5, 0.5938, 0.5, 0.3125, 0.5, 0.2812, 0.5, 0.2812, 0.5, 0.3125, 0.5, 1.0, 0.5, 0.9688, 0.5, 0.9688, 0.5, 1.0, 0.5, 0.03125, 0.5, 0.0, 0.5, 0.0, 0.5, 0.03125, 0.5, 0.7188, 0.5, 0.6875, 0.5, 0.6875, 0.5, 0.7188, 0.5, 0.4375, 0.5, 0.4062, 0.5, 0.4062, 0.5, 0.4375, 0.5, 0.1562, 0.5, 0.125, 0.5, 0.125, 0.5, 0.1562, 0.5, 0.8438, 0.5, 0.8125, 0.5, 0.8125, 0.5, 0.8438, 0.5, 0.5625, 0.5, 0.5312, 0.5, 0.5312, 0.5, 0.5625, 0.5, 0.2812, 0.5, 0.25, 0.5, 0.25, 0.5, 0.2812, 0.5, 0.9688, 0.5, 0.9375, 0.5, 0.9375, 0.5, 0.9688, 0.5, 0.6875, 0.5, 0.6562, 0.5, 0.6562, 0.5, 0.6875, 0.5, 0.4062, 0.5, 0.375, 0.5, 0.375, 0.5, 0.4062, 0.5, 0.125, 0.5, 0.09375, 0.5, 0.09375, 0.5, 0.125, 0.5, 1.0, 0.5, 1.0, 0.625, 0.9688, 0.625, 0.9688, 0.5, 0.9688, 0.5, 0.9688, 0.625, 0.9375, 0.625, 0.9375, 0.5, 0.9375, 0.5, 0.9375, 0.625, 0.9062, 0.625, 0.9062, 0.5, 0.9062, 0.5, 0.9062, 0.625, 0.875, 0.625, 0.875, 0.5, 0.875, 0.5, 0.875, 0.625, 0.8438, 0.625, 0.8438, 0.5, 0.8438, 0.5, 0.8438, 0.625, 0.8125, 0.625, 0.8125, 0.5, 0.8125, 0.5, 0.8125, 0.625, 0.7812, 0.625, 0.7812, 0.5, 0.7812, 0.5, 0.7812, 0.625, 0.75, 0.625, 0.75, 0.5, 0.75, 0.5, 0.75, 0.625, 0.7188, 0.625, 0.7188, 0.5, 0.7188, 0.5, 0.7188, 0.625, 0.6875, 0.625, 0.6875, 0.5, 0.6875, 0.5, 0.6875, 0.625, 0.6562, 0.625, 0.6562, 0.5, 0.6562, 0.5, 0.6562, 0.625, 0.625, 0.625, 0.625, 0.5, 0.625, 0.5, 0.625, 0.625, 0.5938, 0.625, 0.5938, 0.5, 0.5938, 0.5, 0.5938, 0.625, 0.5625, 0.625, 0.5625, 0.5, 0.5625, 0.5, 0.5625, 0.625, 0.5312, 0.625, 0.5312, 0.5, 0.5312, 0.5, 0.5312, 0.625, 0.5, 0.625, 0.5, 0.5, 0.5, 0.5, 0.5, 0.625, 0.4688, 0.625, 0.4688, 0.5, 0.4688, 0.5, 0.4688, 0.625, 0.4375, 0.625, 0.4375, 0.5, 0.4375, 0.5, 0.4375, 0.625, 0.4062, 0.625, 0.4062, 0.5, 0.4062, 0.5, 0.4062, 0.625, 0.375, 0.625, 0.375, 0.5, 0.375, 0.5, 0.375, 0.625, 0.3438, 0.625, 0.3438, 0.5, 0.3438, 0.5, 0.3438, 0.625, 0.3125, 0.625, 0.3125, 0.5, 0.3125, 0.5, 0.3125, 0.625, 0.2812, 0.625, 0.2812, 0.5, 0.2812, 0.5, 0.2812, 0.625, 0.25, 0.625, 0.25, 0.5, 0.25, 0.5, 0.25, 0.625, 0.2188, 0.625, 0.2188, 0.5, 0.2188, 0.5, 0.2188, 0.625, 0.1875, 0.625, 0.1875, 0.5, 0.1875, 0.5, 0.1875, 0.625, 0.1562, 0.625, 0.1562, 0.5, 0.1562, 0.5, 0.1562, 0.625, 0.125, 0.625, 0.125, 0.5, 0.125, 0.5, 0.125, 0.625, 0.09375, 0.625, 0.09375, 0.5, 0.09375, 0.5, 0.09375, 0.625, 0.0625, 0.625, 0.0625, 0.5, 0.0625, 0.5, 0.0625, 0.625, 0.03125, 0.625, 0.03125, 0.5, 0.03125, 0.5, 0.03125, 0.625, 0.0, 0.625, 0.0, 0.5, 0.03125, 0.75, 0.03125, 0.875, 0.0, 0.875, 0.0, 0.75, 0.0625, 0.75, 0.0625, 0.875, 0.03125, 0.875, 0.03125, 0.75, 0.09375, 0.75, 0.09375, 0.875, 0.0625, 0.875, 0.0625, 0.75, 0.125, 0.75, 0.125, 0.875, 0.09375, 0.875, 0.09375, 0.75, 0.1562, 0.75, 0.1562, 0.875, 0.125, 0.875, 0.125, 0.75, 0.1875, 0.75, 0.1875, 0.875, 0.1562, 0.875, 0.1562, 0.75, 0.2188, 0.75, 0.2188, 0.875, 0.1875, 0.875, 0.1875, 0.75, 0.25, 0.75, 0.25, 0.875, 0.2188, 0.875, 0.2188, 0.75, 0.2812, 0.75, 0.2812, 0.875, 0.25, 0.875, 0.25, 0.75, 0.3125, 0.75, 0.3125, 0.875, 0.2812, 0.875, 0.2812, 0.75, 0.3438, 0.75, 0.3438, 0.875, 0.3125, 0.875, 0.3125, 0.75, 0.375, 0.75, 0.375, 0.875, 0.3438, 0.875, 0.3438, 0.75, 0.4062, 0.75, 0.4062, 0.875, 0.375, 0.875, 0.375, 0.75, 0.4375, 0.75, 0.4375, 0.875, 0.4062, 0.875, 0.4062, 0.75, 0.4688, 0.75, 0.4688, 0.875, 0.4375, 0.875, 0.4375, 0.75, 0.5, 0.75, 0.5, 0.875, 0.4688, 0.875, 0.4688, 0.75, 0.5312, 0.75, 0.5312, 0.875, 0.5, 0.875, 0.5, 0.75, 0.5625, 0.75, 0.5625, 0.875, 0.5312, 0.875, 0.5312, 0.75, 0.5938, 0.75, 0.5938, 0.875, 0.5625, 0.875, 0.5625, 0.75, 0.625, 0.75, 0.625, 0.875, 0.5938, 0.875, 0.5938, 0.75, 0.6562, 0.75, 0.6562, 0.875, 0.625, 0.875, 0.625, 0.75, 0.6875, 0.75, 0.6875, 0.875, 0.6562, 0.875, 0.6562, 0.75, 0.7188, 0.75, 0.7188, 0.875, 0.6875, 0.875, 0.6875, 0.75, 0.75, 0.75, 0.75, 0.875, 0.7188, 0.875, 0.7188, 0.75, 0.7812, 0.75, 0.7812, 0.875, 0.75, 0.875, 0.75, 0.75, 0.8125, 0.75, 0.8125, 0.875, 0.7812, 0.875, 0.7812, 0.75, 0.8438, 0.75, 0.8438, 0.875, 0.8125, 0.875, 0.8125, 0.75, 0.875, 0.75, 0.875, 0.875, 0.8438, 0.875, 0.8438, 0.75, 0.9062, 0.75, 0.9062, 0.875, 0.875, 0.875, 0.875, 0.75, 0.9375, 0.75, 0.9375, 0.875, 0.9062, 0.875, 0.9062, 0.75, 0.9688, 0.75, 0.9688, 0.875, 0.9375, 0.875, 0.9375, 0.75, 1.0, 0.75, 1.0, 0.875, 0.9688, 0.875, 0.9688, 0.75])
me_cylinder.materials.append(mat_material_005)
me_cylinder.use_remesh_fix_poles = True
me_cylinder.use_remesh_preserve_attributes = False
me_cylinder.update()

# ---- objects
ob_cylinder = bpy.data.objects.new('Cylinder', me_cylinder)

# ---- transforms, parenting, visibility, modifiers, constraints
ob_cylinder.location = (0.0, 0.0, -4.281)
ob_cylinder.scale = (11.26, 14.47, 4.345)

# ---- collection membership
col_collection.objects.link(ob_cylinder)

# ---- scene / render settings (as saved in the file)
scene.frame_start = 1; scene.frame_end = 250; scene.frame_set(50)
scene.render.engine = 'BLENDER_EEVEE_NEXT'
scene.cycles.use_denoising = False
scene.cycles.samples = 128
scene.cycles.sampling_pattern = 'TABULATED_SOBOL'
scene.cycles.use_adaptive_sampling = False
scene.cycles.use_light_tree = False
scene.view_settings.view_transform = 'Filmic'
bpy.context.view_layer.update()

# ---- added for rendering (the .blend has no active camera and no usable light): camera, sun
cam_auto = bpy.data.cameras.new('AutoCamera')
cam_auto.lens = 50.0
cam_auto.sensor_width = 36.0
cam_auto.clip_end = 1000.0
ob_auto_camera = bpy.data.objects.new('AutoCamera', cam_auto)
scene.collection.objects.link(ob_auto_camera)
ob_auto_camera.location = (40.2929, -48.326, 21.7394)
ob_auto_camera.rotation_euler = (1.09748, -7.21219e-08, 0.694738)
scene.camera = ob_auto_camera
light_auto_sun = bpy.data.lights.new('AutoSun', 'SUN')
light_auto_sun.energy = 3.0
light_auto_sun.angle = 0.0523599
ob_auto_sun = bpy.data.objects.new('AutoSun', light_auto_sun)
scene.collection.objects.link(ob_auto_sun)
ob_auto_sun.rotation_euler = (0.872665, 0.174533, 0.523599)
bpy.context.view_layer.update()
